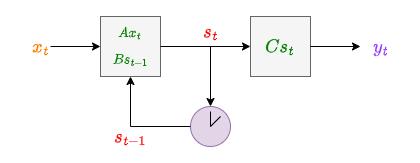

The diagram above was exported from draw.io. Its source (the exported page's mxGraphModel, read from the mxfile embedded in the PNG):
<mxGraphModel dx="724" dy="360" grid="1" gridSize="10" guides="1" tooltips="1" connect="1" arrows="1" fold="1" page="1" pageScale="1" pageWidth="850" pageHeight="1100" math="1" shadow="0">
  <root>
    <mxCell id="0" />
    <mxCell id="1" parent="0" />
    <mxCell id="qrR8n8G0GdoqxSBIHe-6-2" value="&lt;font color=&quot;#008000&quot; style=&quot;&quot;&gt;&lt;font style=&quot;font-size: 12px;&quot;&gt;&lt;br&gt;$$Ax_t$$$$Bs_{t-1}$$&lt;/font&gt;&lt;br&gt;&lt;/font&gt;" style="rounded=0;whiteSpace=wrap;html=1;fillColor=#f5f5f5;strokeColor=#666666;fontColor=#333333;" parent="1" vertex="1">
      <mxGeometry x="270" y="130" width="60" height="60" as="geometry" />
    </mxCell>
    <mxCell id="qrR8n8G0GdoqxSBIHe-6-3" value="&lt;font color=&quot;#ff8000&quot;&gt;$$x_t$$&lt;/font&gt;" style="text;html=1;align=center;verticalAlign=middle;resizable=0;points=[];autosize=1;strokeColor=none;fillColor=none;fontSize=16;fontColor=#7F00FF;" parent="1" vertex="1">
      <mxGeometry x="170" y="145" width="80" height="30" as="geometry" />
    </mxCell>
    <mxCell id="qrR8n8G0GdoqxSBIHe-6-4" value="" style="endArrow=classic;html=1;rounded=0;fontSize=16;fontColor=#FF8000;entryX=0;entryY=0.5;entryDx=0;entryDy=0;exitX=0.625;exitY=0.5;exitDx=0;exitDy=0;exitPerimeter=0;" parent="1" source="qrR8n8G0GdoqxSBIHe-6-3" target="qrR8n8G0GdoqxSBIHe-6-2" edge="1">
      <mxGeometry width="50" height="50" relative="1" as="geometry">
        <mxPoint x="270" y="190" as="sourcePoint" />
        <mxPoint x="320" y="140" as="targetPoint" />
      </mxGeometry>
    </mxCell>
    <mxCell id="qrR8n8G0GdoqxSBIHe-6-6" value="" style="endArrow=classic;html=1;rounded=0;fontSize=16;fontColor=#FF8000;entryX=0.5;entryY=1;entryDx=0;entryDy=0;" parent="1" target="qrR8n8G0GdoqxSBIHe-6-2" edge="1">
      <mxGeometry width="50" height="50" relative="1" as="geometry">
        <mxPoint x="300" y="240" as="sourcePoint" />
        <mxPoint x="330" y="200" as="targetPoint" />
      </mxGeometry>
    </mxCell>
    <mxCell id="qrR8n8G0GdoqxSBIHe-6-7" value="&lt;font color=&quot;#ff0000&quot;&gt;$$s_{t-1}$$&lt;/font&gt;" style="text;html=1;align=center;verticalAlign=middle;resizable=0;points=[];autosize=1;strokeColor=none;fillColor=none;fontSize=16;fontColor=#FF8000;" parent="1" vertex="1">
      <mxGeometry x="245" y="235" width="110" height="30" as="geometry" />
    </mxCell>
    <mxCell id="qrR8n8G0GdoqxSBIHe-6-8" value="" style="endArrow=classic;html=1;rounded=0;fontSize=16;fontColor=#FF8000;exitX=1;exitY=0.5;exitDx=0;exitDy=0;entryX=0;entryY=0.5;entryDx=0;entryDy=0;" parent="1" source="qrR8n8G0GdoqxSBIHe-6-2" target="DbHDKOLaZmA8AaIgL5BA-7" edge="1">
      <mxGeometry width="50" height="50" relative="1" as="geometry">
        <mxPoint x="350" y="160" as="sourcePoint" />
        <mxPoint x="380" y="160" as="targetPoint" />
      </mxGeometry>
    </mxCell>
    <mxCell id="DbHDKOLaZmA8AaIgL5BA-7" value="&lt;font color=&quot;#008000&quot; style=&quot;font-size: 16px;&quot;&gt;$$Cs_t$$&lt;/font&gt;" style="rounded=0;whiteSpace=wrap;html=1;fillColor=#f5f5f5;strokeColor=#666666;fontColor=#333333;" parent="1" vertex="1">
      <mxGeometry x="420" y="130" width="60" height="60" as="geometry" />
    </mxCell>
    <mxCell id="DbHDKOLaZmA8AaIgL5BA-9" value="" style="endArrow=classic;html=1;rounded=0;fontSize=16;fontColor=#FF8000;exitX=1;exitY=0.5;exitDx=0;exitDy=0;entryX=0.25;entryY=0.5;entryDx=0;entryDy=0;entryPerimeter=0;" parent="1" source="DbHDKOLaZmA8AaIgL5BA-7" target="DbHDKOLaZmA8AaIgL5BA-11" edge="1">
      <mxGeometry width="50" height="50" relative="1" as="geometry">
        <mxPoint x="480" y="160" as="sourcePoint" />
        <mxPoint x="510" y="160" as="targetPoint" />
      </mxGeometry>
    </mxCell>
    <mxCell id="DbHDKOLaZmA8AaIgL5BA-10" value="&lt;font color=&quot;#ff0000&quot;&gt;$$s_{t}$$&lt;/font&gt;" style="text;html=1;align=center;verticalAlign=middle;resizable=0;points=[];autosize=1;strokeColor=none;fillColor=none;fontSize=16;fontColor=#FF8000;" parent="1" vertex="1">
      <mxGeometry x="335" y="130" width="90" height="30" as="geometry" />
    </mxCell>
    <mxCell id="DbHDKOLaZmA8AaIgL5BA-11" value="$$y_t$$" style="text;html=1;align=center;verticalAlign=middle;resizable=0;points=[];autosize=1;strokeColor=none;fillColor=none;fontSize=16;fontColor=#9933FF;" parent="1" vertex="1">
      <mxGeometry x="510" y="145" width="80" height="30" as="geometry" />
    </mxCell>
    <mxCell id="JogdXvfchbWEAtxymirP-2" value="" style="ellipse;whiteSpace=wrap;html=1;aspect=fixed;fillColor=#e1d5e7;strokeColor=#9673a6;" parent="1" vertex="1">
      <mxGeometry x="360" y="220" width="40" height="40" as="geometry" />
    </mxCell>
    <mxCell id="JogdXvfchbWEAtxymirP-4" value="" style="endArrow=classic;html=1;rounded=0;entryX=0.5;entryY=0;entryDx=0;entryDy=0;" parent="1" target="JogdXvfchbWEAtxymirP-2" edge="1">
      <mxGeometry width="50" height="50" relative="1" as="geometry">
        <mxPoint x="380" y="160" as="sourcePoint" />
        <mxPoint x="360" y="170" as="targetPoint" />
      </mxGeometry>
    </mxCell>
    <mxCell id="JogdXvfchbWEAtxymirP-6" value="" style="endArrow=none;html=1;rounded=0;exitX=0.5;exitY=0.5;exitDx=0;exitDy=0;exitPerimeter=0;entryX=0.5;entryY=0.125;entryDx=0;entryDy=0;entryPerimeter=0;" parent="1" source="JogdXvfchbWEAtxymirP-2" target="JogdXvfchbWEAtxymirP-2" edge="1">
      <mxGeometry width="50" height="50" relative="1" as="geometry">
        <mxPoint x="359.93" y="235" as="sourcePoint" />
        <mxPoint x="359.93" y="225" as="targetPoint" />
      </mxGeometry>
    </mxCell>
    <mxCell id="JogdXvfchbWEAtxymirP-7" value="" style="endArrow=none;html=1;rounded=0;entryX=0.5;entryY=0.5;entryDx=0;entryDy=0;entryPerimeter=0;exitX=0.75;exitY=0.25;exitDx=0;exitDy=0;exitPerimeter=0;" parent="1" source="JogdXvfchbWEAtxymirP-2" target="JogdXvfchbWEAtxymirP-2" edge="1">
      <mxGeometry width="50" height="50" relative="1" as="geometry">
        <mxPoint x="370" y="230" as="sourcePoint" />
        <mxPoint x="320" y="190" as="targetPoint" />
      </mxGeometry>
    </mxCell>
    <mxCell id="JogdXvfchbWEAtxymirP-9" value="" style="endArrow=none;html=1;rounded=0;entryX=0;entryY=0.5;entryDx=0;entryDy=0;exitX=0.5;exitY=0.167;exitDx=0;exitDy=0;exitPerimeter=0;" parent="1" source="qrR8n8G0GdoqxSBIHe-6-7" target="JogdXvfchbWEAtxymirP-2" edge="1">
      <mxGeometry width="50" height="50" relative="1" as="geometry">
        <mxPoint x="310" y="250" as="sourcePoint" />
        <mxPoint x="360" y="200" as="targetPoint" />
      </mxGeometry>
    </mxCell>
  </root>
</mxGraphModel>